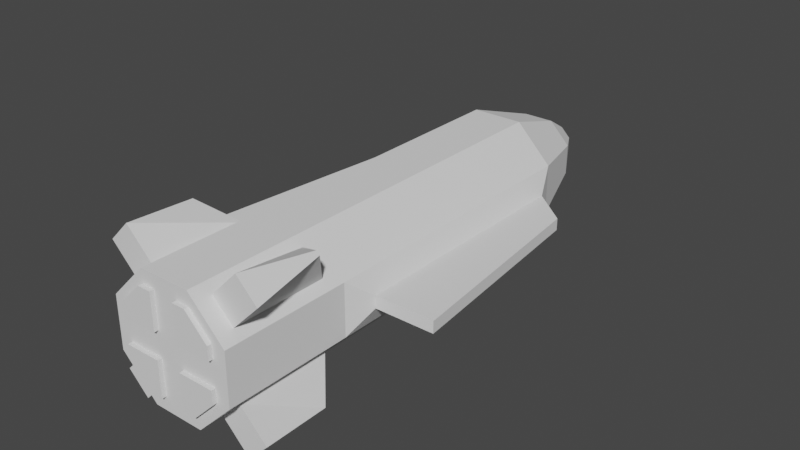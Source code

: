 # Source: Torpedo.blend  (saved by Blender 2.82.7; exported with 4.5.12 LTS)
import bpy
from mathutils import Matrix  # noqa: F401  (used for matrix-valued properties, if any)

bpy.ops.wm.read_factory_settings(use_empty=True)
scene = bpy.context.scene
scene.name = 'Scene'

# ---- collections
col_collection = bpy.data.collections.new('Collection'); scene.collection.children.link(col_collection)

# ---- world
world_world = bpy.data.worlds.new('World'); scene.world = world_world
world_world.use_nodes = True; world_world.node_tree.nodes.clear()
_N = world_world.node_tree.nodes; _L = world_world.node_tree.links
n0 = _N.new('ShaderNodeOutputWorld'); n0.name = 'World Output'; n0.location = (300, 300)
n1 = _N.new('ShaderNodeBackground'); n1.name = 'Background'; n1.location = (10, 300)
n1.inputs[0].default_value = (0.05088, 0.05088, 0.05088, 1.0)
_L.new(n1.outputs[0], n0.inputs[0])
n0.is_active_output = True
world_world.color = (0.05088, 0.05088, 0.05088)
world_world.use_sun_shadow = False
world_world.sun_shadow_jitter_overblur = 0.0

# ---- meshes
me_cylinder = bpy.data.meshes.new('Cylinder')
me_cylinder.from_pydata([(0.2671, -0.4292, 2.355e-08), (0.1996, -0.9262, 0.1235), (0.1371, 0.8368, 0.05677), (0.1235, -0.9262, 0.1996), (0.05677, 0.8368, 0.1371), (0.2671, 0.4649, 0.02157), (0.2671, -0.4292, 0.02157), (0.09461, 0.5578, 0.2284), (0.1235, -0.5829, 0.1996), (0.06103, 0.9717, -2.611e-08), (-9.618e-07, 1.013, -3.211e-08), (0.06103, 0.9717, 0.02528), (0.1371, 0.8368, -2.868e-08), (0.02528, 0.9717, 0.06103), (0.2284, 0.5578, 7.895e-09), (5.104e-07, -0.5221, 0.2284), (9.461e-07, -0.987, 0.2284), (-5.266e-07, 0.5578, 0.2284), (0.2671, 0.4649, 1.541e-08), (0.4861, -0.4292, 2.355e-08), (-9.608e-07, 0.9717, 0.06103), (-8.367e-07, 0.8368, 0.1371), (0.2284, 0.5578, 0.09462), (0.1996, -0.5829, 0.1235), (0.4054, 0.3495, 0.02157), (0.4861, -0.4292, 0.02157), (0.2284, -0.5221, 0.09462), (0.1783, -0.987, 0.09595), (0.09595, -0.987, 0.1783), (0.09462, -0.5221, 0.2284), (0.2675, -0.6588, 0.2555), (0.2995, -0.9262, 0.2234), (0.2234, -0.9262, 0.2995), (0.2555, -0.6588, 0.2675), (0.2284, -0.987, 7.332e-08), (0.2284, -0.5221, 3.106e-08), (0.4054, 0.3495, 1.496e-08), (9.524e-07, -0.987, 5.462e-08), (0.2284, -0.987, 0.09462), (0.1783, -0.987, 0.0466), (0.09462, -0.987, 0.2284), (0.0466, -0.987, 0.0466), (0.0466, -0.987, 0.1783), (0.1783, -0.987, 0.0466), (0.0466, -0.987, 0.0466), (0.0466, -0.987, 0.1783), (0.1783, -0.987, 0.09595), (0.09595, -0.987, 0.1783), (0.1783, -1.003, 0.0466), (0.0466, -1.003, 0.0466), (0.0466, -1.003, 0.1783), (0.1783, -1.003, 0.09595), (0.09595, -1.003, 0.1783)], [], [(22, 2, 4, 7), (7, 4, 21, 17), (40, 29, 15, 16), (29, 7, 17, 15), (8, 3, 32, 33), (26, 22, 7, 29), (11, 10, 13), (2, 11, 13, 4), (13, 10, 20), (4, 13, 20, 21), (27, 28, 47, 46), (6, 5, 22, 26), (5, 18, 14, 22), (5, 6, 25, 24), (6, 0, 19, 25), (23, 1, 38, 26), (1, 3, 40, 38), (3, 8, 29, 40), (8, 23, 26, 29), (31, 30, 33, 32), (1, 23, 30, 31), (23, 8, 33, 30), (3, 1, 31, 32), (9, 10, 11), (35, 0, 6, 26), (14, 12, 2, 22), (34, 35, 26, 38), (12, 9, 11, 2), (36, 18, 5, 24), (19, 36, 24, 25), (27, 39, 34, 38), (28, 27, 38, 40), (39, 41, 37, 34), (41, 42, 16, 37), (42, 28, 40, 16), (47, 45, 50, 52), (42, 41, 44, 45), (28, 42, 45, 47), (39, 27, 46, 43), (41, 39, 43, 44), (50, 49, 48, 51, 52), (43, 46, 51, 48), (44, 43, 48, 49), (46, 47, 52, 51), (45, 44, 49, 50)])
_uv = me_cylinder.uv_layers.new(name='UVMap')
_uv.uv.foreach_set('vector', [0.25, 0.8333, 0.25, 1.0, 0.125, 1.0, 0.125, 0.8333, 0.125, 0.8333, 0.125, 1.0, 0.0625, 1.0, 0.0625, 0.8333, 0.125, 0.5, 0.125, 0.6667, 0.0625, 0.6667, 0.0625, 0.5, 0.125, 0.6667, 0.125, 0.8333, 0.0625, 0.8333, 0.0625, 0.6667, 0.1519, 0.6179, 0.1519, 0.5487, 0.1519, 0.5487, 0.1519, 0.6179, 0.25, 0.6667, 0.25, 0.8333, 0.125, 0.8333, 0.125, 0.6667, 1.0, 0.75, 0.9375, 1.0, 0.875, 0.75, 1.0, 0.5, 1.0, 0.75, 0.875, 0.75, 0.875, 0.5, 0.875, 0.75, 0.8125, 1.0, 0.8125, 0.75, 0.875, 0.5, 0.875, 0.75, 0.8125, 0.75, 0.8125, 0.5, 0.5243, 0.25, 0.5904, 0.4096, 0.5904, 0.4096, 0.5243, 0.25, 0.2983, 0.718, 0.2983, 0.782, 0.25, 0.8333, 0.25, 0.6667, 0.2983, 0.782, 0.3125, 0.782, 0.3125, 0.8333, 0.25, 0.8333, 0.2983, 0.782, 0.2983, 0.718, 0.2983, 0.718, 0.2983, 0.782, 0.2983, 0.718, 0.3125, 0.718, 0.3125, 0.718, 0.2983, 0.718, 0.2231, 0.6179, 0.2231, 0.5487, 0.25, 0.5, 0.25, 0.6667, 0.2231, 0.5487, 0.1519, 0.5487, 0.125, 0.5, 0.25, 0.5, 0.1519, 0.5487, 0.1519, 0.6179, 0.125, 0.6667, 0.125, 0.5, 0.1519, 0.6179, 0.2231, 0.6179, 0.25, 0.6667, 0.125, 0.6667, 0.2231, 0.5487, 0.2231, 0.6179, 0.1519, 0.6179, 0.1519, 0.5487, 0.2231, 0.5487, 0.2231, 0.6179, 0.2231, 0.6179, 0.2231, 0.5487, 0.2231, 0.6179, 0.1519, 0.6179, 0.1519, 0.6179, 0.2231, 0.6179, 0.1519, 0.5487, 0.2231, 0.5487, 0.2231, 0.5487, 0.1519, 0.5487, 0.0625, 0.75, 0.0625, 1.0, 0.0, 0.75, 0.3125, 0.6667, 0.3125, 0.718, 0.2983, 0.718, 0.25, 0.6667, 0.3125, 0.8333, 0.3125, 1.0, 0.25, 1.0, 0.25, 0.8333, 0.3125, 0.5, 0.3125, 0.6667, 0.25, 0.6667, 0.25, 0.5, 0.0625, 0.5, 0.0625, 0.75, 0.0, 0.75, 0.0, 0.5, 0.3125, 0.782, 0.3125, 0.782, 0.2983, 0.782, 0.2983, 0.782, 0.3125, 0.718, 0.3125, 0.782, 0.2983, 0.782, 0.2983, 0.718, 0.5243, 0.25, 0.5523, 0.1824, 0.5451, 0.1651, 0.51, 0.25, 0.5904, 0.4096, 0.5243, 0.25, 0.51, 0.25, 0.5803, 0.4197, 0.5523, 0.1824, 0.7328, 0.2571, 0.75, 0.25, 0.5451, 0.1651, 0.7328, 0.2571, 0.658, 0.4376, 0.6651, 0.4549, 0.75, 0.25, 0.658, 0.4376, 0.5904, 0.4096, 0.5803, 0.4197, 0.6651, 0.4549, 0.5904, 0.4096, 0.658, 0.4376, 0.658, 0.4376, 0.5904, 0.4096, 0.658, 0.4376, 0.7328, 0.2571, 0.7328, 0.2571, 0.658, 0.4376, 0.5904, 0.4096, 0.658, 0.4376, 0.658, 0.4376, 0.5904, 0.4096, 0.5523, 0.1824, 0.5243, 0.25, 0.5243, 0.25, 0.5523, 0.1824, 0.7328, 0.2571, 0.5523, 0.1824, 0.5523, 0.1824, 0.7328, 0.2571, 0.658, 0.4376, 0.7328, 0.2571, 0.5523, 0.1824, 0.5243, 0.25, 0.5904, 0.4096, 0.5523, 0.1824, 0.5243, 0.25, 0.5243, 0.25, 0.5523, 0.1824, 0.7328, 0.2571, 0.5523, 0.1824, 0.5523, 0.1824, 0.7328, 0.2571, 0.5243, 0.25, 0.5904, 0.4096, 0.5904, 0.4096, 0.5243, 0.25, 0.658, 0.4376, 0.7328, 0.2571, 0.7328, 0.2571, 0.658, 0.4376])
me_cylinder.use_remesh_fix_poles = True
me_cylinder.use_remesh_preserve_attributes = False
me_cylinder.use_mirror_vertex_groups = False
me_cylinder.update()

# ---- objects
ob_torpedo = bpy.data.objects.new('Torpedo', me_cylinder)

# ---- transforms, parenting, visibility, modifiers, constraints
ob_torpedo.location = (0.0, 0.0, 0.0)
ob_torpedo.lineart.crease_threshold = 0.0
_m = ob_torpedo.modifiers.new('Mirror', 'MIRROR')
_m.use_axis = (True, False, True)

# ---- collection membership
col_collection.objects.link(ob_torpedo)

# ---- scene / render settings (as saved in the file)
scene.frame_start = 1; scene.frame_end = 250; scene.frame_set(1)
scene.render.engine = 'BLENDER_EEVEE_NEXT'
scene.cycles.use_denoising = False
scene.cycles.samples = 128
scene.cycles.sampling_pattern = 'TABULATED_SOBOL'
scene.cycles.use_adaptive_sampling = False
scene.cycles.use_light_tree = False
scene.view_settings.view_transform = 'Filmic'
bpy.context.view_layer.update()

# ---- added for rendering (the .blend has no active camera and no usable light): camera, sun
cam_auto = bpy.data.cameras.new('AutoCamera')
cam_auto.lens = 50.0
cam_auto.sensor_width = 36.0
cam_auto.clip_end = 1000.0
ob_auto_camera = bpy.data.objects.new('AutoCamera', cam_auto)
scene.collection.objects.link(ob_auto_camera)
ob_auto_camera.location = (2.14309, -2.56679, 1.71447)
ob_auto_camera.rotation_euler = (1.09748, -7.21219e-08, 0.694738)
scene.camera = ob_auto_camera
light_auto_sun = bpy.data.lights.new('AutoSun', 'SUN')
light_auto_sun.energy = 3.0
light_auto_sun.angle = 0.0523599
ob_auto_sun = bpy.data.objects.new('AutoSun', light_auto_sun)
scene.collection.objects.link(ob_auto_sun)
ob_auto_sun.rotation_euler = (0.872665, 0.174533, 0.523599)
bpy.context.view_layer.update()
